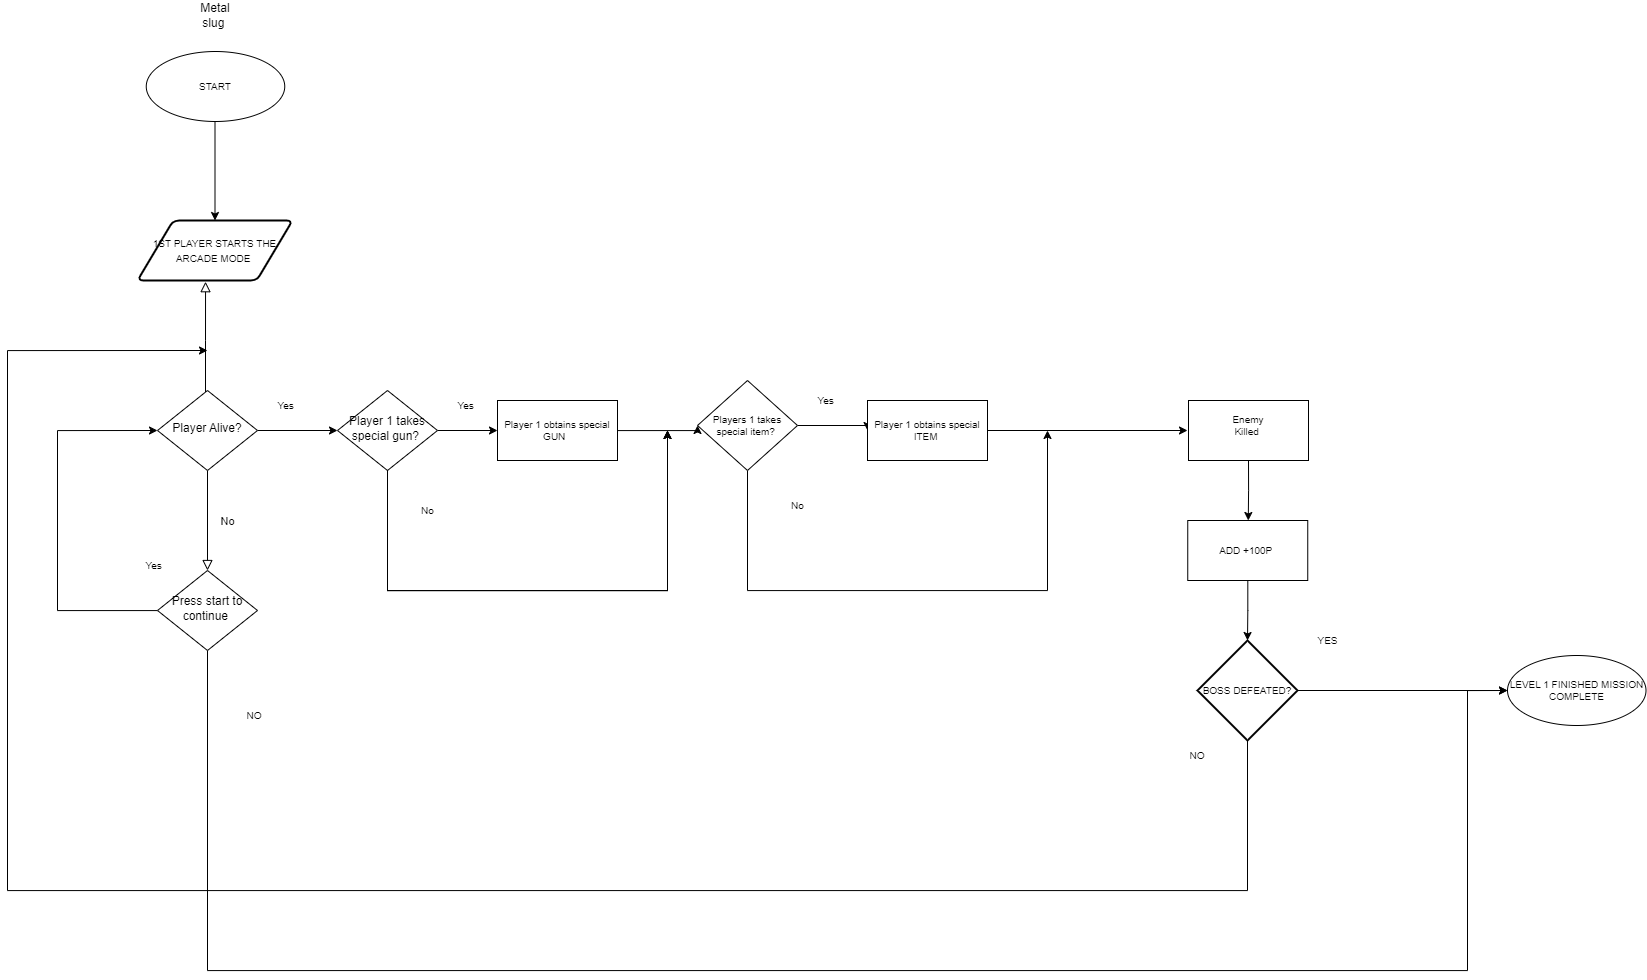

The diagram above was exported from draw.io. Its source (the exported page's mxGraphModel, read from the mxfile embedded in the PNG):
<mxGraphModel dx="2812" dy="2051" grid="1" gridSize="10" guides="1" tooltips="1" connect="1" arrows="1" fold="1" page="1" pageScale="1" pageWidth="827" pageHeight="1169" math="0" shadow="0">
  <root>
    <mxCell id="WIyWlLk6GJQsqaUBKTNV-0" />
    <mxCell id="WIyWlLk6GJQsqaUBKTNV-1" parent="WIyWlLk6GJQsqaUBKTNV-0" />
    <mxCell id="95cK8Mc44lHux7LebYV0-6" style="edgeStyle=orthogonalEdgeStyle;rounded=0;orthogonalLoop=1;jettySize=auto;html=1;entryX=0.5;entryY=0;entryDx=0;entryDy=0;fontSize=10;" parent="WIyWlLk6GJQsqaUBKTNV-1" target="95cK8Mc44lHux7LebYV0-3" edge="1">
      <mxGeometry relative="1" as="geometry">
        <mxPoint x="207.5" y="20" as="sourcePoint" />
      </mxGeometry>
    </mxCell>
    <mxCell id="WIyWlLk6GJQsqaUBKTNV-4" value="No" style="rounded=0;html=1;jettySize=auto;orthogonalLoop=1;fontSize=11;endArrow=block;endFill=0;endSize=8;strokeWidth=1;shadow=0;labelBackgroundColor=none;edgeStyle=orthogonalEdgeStyle;" parent="WIyWlLk6GJQsqaUBKTNV-1" source="WIyWlLk6GJQsqaUBKTNV-6" target="WIyWlLk6GJQsqaUBKTNV-10" edge="1">
      <mxGeometry y="20" relative="1" as="geometry">
        <mxPoint as="offset" />
      </mxGeometry>
    </mxCell>
    <mxCell id="WIyWlLk6GJQsqaUBKTNV-5" value="" style="edgeStyle=orthogonalEdgeStyle;rounded=0;html=1;jettySize=auto;orthogonalLoop=1;fontSize=11;endArrow=block;endFill=0;endSize=8;strokeWidth=1;shadow=0;labelBackgroundColor=none;entryX=0.439;entryY=1.02;entryDx=0;entryDy=0;entryPerimeter=0;" parent="WIyWlLk6GJQsqaUBKTNV-1" source="WIyWlLk6GJQsqaUBKTNV-6" target="95cK8Mc44lHux7LebYV0-3" edge="1">
      <mxGeometry y="10" relative="1" as="geometry">
        <mxPoint as="offset" />
        <mxPoint x="200" y="250" as="targetPoint" />
        <Array as="points">
          <mxPoint x="198" y="240" />
          <mxPoint x="198" y="240" />
        </Array>
      </mxGeometry>
    </mxCell>
    <mxCell id="95cK8Mc44lHux7LebYV0-8" style="edgeStyle=orthogonalEdgeStyle;rounded=0;orthogonalLoop=1;jettySize=auto;html=1;fontSize=10;" parent="WIyWlLk6GJQsqaUBKTNV-1" source="WIyWlLk6GJQsqaUBKTNV-6" edge="1">
      <mxGeometry relative="1" as="geometry">
        <mxPoint x="330" y="330" as="targetPoint" />
      </mxGeometry>
    </mxCell>
    <mxCell id="WIyWlLk6GJQsqaUBKTNV-6" value="Player Alive?" style="rhombus;whiteSpace=wrap;html=1;shadow=0;fontFamily=Helvetica;fontSize=12;align=center;strokeWidth=1;spacing=6;spacingTop=-4;" parent="WIyWlLk6GJQsqaUBKTNV-1" vertex="1">
      <mxGeometry x="150" y="290" width="100" height="80" as="geometry" />
    </mxCell>
    <mxCell id="95cK8Mc44lHux7LebYV0-7" style="edgeStyle=orthogonalEdgeStyle;rounded=0;orthogonalLoop=1;jettySize=auto;html=1;entryX=0;entryY=0.5;entryDx=0;entryDy=0;fontSize=10;" parent="WIyWlLk6GJQsqaUBKTNV-1" source="WIyWlLk6GJQsqaUBKTNV-10" target="WIyWlLk6GJQsqaUBKTNV-6" edge="1">
      <mxGeometry relative="1" as="geometry">
        <Array as="points">
          <mxPoint x="50" y="510" />
          <mxPoint x="50" y="330" />
        </Array>
      </mxGeometry>
    </mxCell>
    <mxCell id="95cK8Mc44lHux7LebYV0-17" style="edgeStyle=orthogonalEdgeStyle;rounded=0;orthogonalLoop=1;jettySize=auto;html=1;entryX=0;entryY=0.5;entryDx=0;entryDy=0;fontSize=10;" parent="WIyWlLk6GJQsqaUBKTNV-1" source="WIyWlLk6GJQsqaUBKTNV-10" target="95cK8Mc44lHux7LebYV0-16" edge="1">
      <mxGeometry relative="1" as="geometry">
        <Array as="points">
          <mxPoint x="200" y="870" />
          <mxPoint x="1460" y="870" />
          <mxPoint x="1460" y="590" />
        </Array>
      </mxGeometry>
    </mxCell>
    <mxCell id="WIyWlLk6GJQsqaUBKTNV-10" value="Press start to continue&amp;nbsp;" style="rhombus;whiteSpace=wrap;html=1;shadow=0;fontFamily=Helvetica;fontSize=12;align=center;strokeWidth=1;spacing=6;spacingTop=-4;" parent="WIyWlLk6GJQsqaUBKTNV-1" vertex="1">
      <mxGeometry x="150" y="470" width="100" height="80" as="geometry" />
    </mxCell>
    <mxCell id="95cK8Mc44lHux7LebYV0-0" value="Metal slug&amp;nbsp;" style="text;html=1;strokeColor=none;fillColor=none;align=center;verticalAlign=middle;whiteSpace=wrap;rounded=0;" parent="WIyWlLk6GJQsqaUBKTNV-1" vertex="1">
      <mxGeometry x="177.5" y="-100" width="60" height="30" as="geometry" />
    </mxCell>
    <mxCell id="95cK8Mc44lHux7LebYV0-3" value="&lt;font style=&quot;font-size: 10px;&quot;&gt;1ST PLAYER STARTS THE ARCADE MODE&amp;nbsp;&lt;/font&gt;" style="shape=parallelogram;html=1;strokeWidth=2;perimeter=parallelogramPerimeter;whiteSpace=wrap;rounded=1;arcSize=12;size=0.23;" parent="WIyWlLk6GJQsqaUBKTNV-1" vertex="1">
      <mxGeometry x="130" y="120" width="155" height="60" as="geometry" />
    </mxCell>
    <mxCell id="95cK8Mc44lHux7LebYV0-18" style="edgeStyle=orthogonalEdgeStyle;rounded=0;orthogonalLoop=1;jettySize=auto;html=1;fontSize=10;" parent="WIyWlLk6GJQsqaUBKTNV-1" source="95cK8Mc44lHux7LebYV0-9" edge="1">
      <mxGeometry relative="1" as="geometry">
        <mxPoint x="490" y="330" as="targetPoint" />
      </mxGeometry>
    </mxCell>
    <mxCell id="95cK8Mc44lHux7LebYV0-26" style="edgeStyle=orthogonalEdgeStyle;rounded=0;orthogonalLoop=1;jettySize=auto;html=1;fontSize=10;" parent="WIyWlLk6GJQsqaUBKTNV-1" source="95cK8Mc44lHux7LebYV0-9" edge="1">
      <mxGeometry relative="1" as="geometry">
        <mxPoint x="660" y="330" as="targetPoint" />
        <Array as="points">
          <mxPoint x="380" y="490" />
          <mxPoint x="660" y="490" />
        </Array>
      </mxGeometry>
    </mxCell>
    <mxCell id="95cK8Mc44lHux7LebYV0-9" value="Player 1 takes special gun?&amp;nbsp;" style="rhombus;whiteSpace=wrap;html=1;shadow=0;fontFamily=Helvetica;fontSize=12;align=center;strokeWidth=1;spacing=6;spacingTop=-4;" parent="WIyWlLk6GJQsqaUBKTNV-1" vertex="1">
      <mxGeometry x="330" y="290" width="100" height="80" as="geometry" />
    </mxCell>
    <mxCell id="95cK8Mc44lHux7LebYV0-10" value="Yes&amp;nbsp;" style="text;html=1;strokeColor=none;fillColor=none;align=center;verticalAlign=middle;whiteSpace=wrap;rounded=0;fontSize=10;" parent="WIyWlLk6GJQsqaUBKTNV-1" vertex="1">
      <mxGeometry x="250" y="290" width="60" height="30" as="geometry" />
    </mxCell>
    <mxCell id="95cK8Mc44lHux7LebYV0-14" value="" style="ellipse;whiteSpace=wrap;html=1;fontSize=10;" parent="WIyWlLk6GJQsqaUBKTNV-1" vertex="1">
      <mxGeometry x="138.75" y="-49" width="138.5" height="70" as="geometry" />
    </mxCell>
    <mxCell id="95cK8Mc44lHux7LebYV0-15" value="START" style="text;html=1;strokeColor=none;fillColor=none;align=center;verticalAlign=middle;whiteSpace=wrap;rounded=0;fontSize=10;" parent="WIyWlLk6GJQsqaUBKTNV-1" vertex="1">
      <mxGeometry x="178" y="-29" width="60" height="30" as="geometry" />
    </mxCell>
    <mxCell id="95cK8Mc44lHux7LebYV0-16" value="LEVEL 1 FINISHED MISSION COMPLETE" style="ellipse;whiteSpace=wrap;html=1;fontSize=10;" parent="WIyWlLk6GJQsqaUBKTNV-1" vertex="1">
      <mxGeometry x="1500" y="555" width="138.5" height="70" as="geometry" />
    </mxCell>
    <mxCell id="95cK8Mc44lHux7LebYV0-20" style="edgeStyle=orthogonalEdgeStyle;rounded=0;orthogonalLoop=1;jettySize=auto;html=1;fontSize=10;entryX=0;entryY=0.5;entryDx=0;entryDy=0;" parent="WIyWlLk6GJQsqaUBKTNV-1" source="95cK8Mc44lHux7LebYV0-19" target="95cK8Mc44lHux7LebYV0-22" edge="1">
      <mxGeometry relative="1" as="geometry">
        <mxPoint x="650" y="330" as="targetPoint" />
        <Array as="points">
          <mxPoint x="690" y="330" />
        </Array>
      </mxGeometry>
    </mxCell>
    <mxCell id="95cK8Mc44lHux7LebYV0-19" value="Player 1 obtains special GUN&amp;nbsp;&amp;nbsp;" style="rounded=0;whiteSpace=wrap;html=1;fontSize=10;" parent="WIyWlLk6GJQsqaUBKTNV-1" vertex="1">
      <mxGeometry x="490" y="300" width="120" height="60" as="geometry" />
    </mxCell>
    <mxCell id="95cK8Mc44lHux7LebYV0-23" style="edgeStyle=orthogonalEdgeStyle;rounded=0;orthogonalLoop=1;jettySize=auto;html=1;fontSize=10;entryX=0;entryY=0.5;entryDx=0;entryDy=0;" parent="WIyWlLk6GJQsqaUBKTNV-1" source="95cK8Mc44lHux7LebYV0-22" target="95cK8Mc44lHux7LebYV0-25" edge="1">
      <mxGeometry relative="1" as="geometry">
        <mxPoint x="820" y="330" as="targetPoint" />
        <Array as="points">
          <mxPoint x="860" y="325" />
        </Array>
      </mxGeometry>
    </mxCell>
    <mxCell id="95cK8Mc44lHux7LebYV0-36" style="edgeStyle=orthogonalEdgeStyle;rounded=0;orthogonalLoop=1;jettySize=auto;html=1;fontSize=10;" parent="WIyWlLk6GJQsqaUBKTNV-1" source="95cK8Mc44lHux7LebYV0-22" edge="1">
      <mxGeometry relative="1" as="geometry">
        <mxPoint x="1040" y="330" as="targetPoint" />
        <Array as="points">
          <mxPoint x="740" y="490" />
          <mxPoint x="1040" y="490" />
        </Array>
      </mxGeometry>
    </mxCell>
    <mxCell id="95cK8Mc44lHux7LebYV0-22" value="Players 1 takes special item?&amp;nbsp;" style="rhombus;whiteSpace=wrap;html=1;fontSize=10;" parent="WIyWlLk6GJQsqaUBKTNV-1" vertex="1">
      <mxGeometry x="690" y="280" width="100" height="90" as="geometry" />
    </mxCell>
    <mxCell id="95cK8Mc44lHux7LebYV0-29" style="edgeStyle=orthogonalEdgeStyle;rounded=0;orthogonalLoop=1;jettySize=auto;html=1;fontSize=10;" parent="WIyWlLk6GJQsqaUBKTNV-1" source="95cK8Mc44lHux7LebYV0-25" edge="1">
      <mxGeometry relative="1" as="geometry">
        <mxPoint x="1180" y="330" as="targetPoint" />
      </mxGeometry>
    </mxCell>
    <mxCell id="95cK8Mc44lHux7LebYV0-25" value="Player 1 obtains special ITEM&amp;nbsp;" style="rounded=0;whiteSpace=wrap;html=1;fontSize=10;" parent="WIyWlLk6GJQsqaUBKTNV-1" vertex="1">
      <mxGeometry x="860" y="300" width="120" height="60" as="geometry" />
    </mxCell>
    <mxCell id="95cK8Mc44lHux7LebYV0-27" value="Yes&amp;nbsp;" style="text;html=1;strokeColor=none;fillColor=none;align=center;verticalAlign=middle;whiteSpace=wrap;rounded=0;fontSize=10;" parent="WIyWlLk6GJQsqaUBKTNV-1" vertex="1">
      <mxGeometry x="430" y="290" width="60" height="30" as="geometry" />
    </mxCell>
    <mxCell id="95cK8Mc44lHux7LebYV0-28" value="No" style="text;html=1;align=center;verticalAlign=middle;resizable=0;points=[];autosize=1;strokeColor=none;fillColor=none;fontSize=10;" parent="WIyWlLk6GJQsqaUBKTNV-1" vertex="1">
      <mxGeometry x="400" y="395" width="40" height="30" as="geometry" />
    </mxCell>
    <mxCell id="95cK8Mc44lHux7LebYV0-40" style="edgeStyle=orthogonalEdgeStyle;rounded=0;orthogonalLoop=1;jettySize=auto;html=1;exitX=0.5;exitY=1;exitDx=0;exitDy=0;fontSize=10;" parent="WIyWlLk6GJQsqaUBKTNV-1" source="95cK8Mc44lHux7LebYV0-30" edge="1">
      <mxGeometry relative="1" as="geometry">
        <mxPoint x="1240.7777777777778" y="420" as="targetPoint" />
      </mxGeometry>
    </mxCell>
    <mxCell id="95cK8Mc44lHux7LebYV0-30" value="" style="rounded=0;whiteSpace=wrap;html=1;fontSize=10;" parent="WIyWlLk6GJQsqaUBKTNV-1" vertex="1">
      <mxGeometry x="1181" y="300" width="120" height="60" as="geometry" />
    </mxCell>
    <mxCell id="95cK8Mc44lHux7LebYV0-31" value="Enemy Killed&amp;nbsp;" style="text;html=1;strokeColor=none;fillColor=none;align=center;verticalAlign=middle;whiteSpace=wrap;rounded=0;fontSize=10;" parent="WIyWlLk6GJQsqaUBKTNV-1" vertex="1">
      <mxGeometry x="1211" y="310" width="60" height="30" as="geometry" />
    </mxCell>
    <mxCell id="95cK8Mc44lHux7LebYV0-32" style="edgeStyle=orthogonalEdgeStyle;rounded=0;orthogonalLoop=1;jettySize=auto;html=1;fontSize=10;" parent="WIyWlLk6GJQsqaUBKTNV-1" source="95cK8Mc44lHux7LebYV0-9" edge="1">
      <mxGeometry relative="1" as="geometry">
        <mxPoint x="660" y="330" as="targetPoint" />
        <mxPoint x="380.0588235294117" y="369.95294117647063" as="sourcePoint" />
        <Array as="points">
          <mxPoint x="380" y="490" />
          <mxPoint x="660" y="490" />
        </Array>
      </mxGeometry>
    </mxCell>
    <mxCell id="95cK8Mc44lHux7LebYV0-34" style="edgeStyle=orthogonalEdgeStyle;rounded=0;orthogonalLoop=1;jettySize=auto;html=1;fontSize=10;" parent="WIyWlLk6GJQsqaUBKTNV-1" source="95cK8Mc44lHux7LebYV0-9" edge="1">
      <mxGeometry relative="1" as="geometry">
        <mxPoint x="660" y="330" as="targetPoint" />
        <mxPoint x="380.0588235294117" y="369.95294117647063" as="sourcePoint" />
        <Array as="points">
          <mxPoint x="380" y="490" />
          <mxPoint x="660" y="490" />
        </Array>
      </mxGeometry>
    </mxCell>
    <mxCell id="95cK8Mc44lHux7LebYV0-37" value="Yes&amp;nbsp;" style="text;html=1;strokeColor=none;fillColor=none;align=center;verticalAlign=middle;whiteSpace=wrap;rounded=0;fontSize=10;" parent="WIyWlLk6GJQsqaUBKTNV-1" vertex="1">
      <mxGeometry x="790" y="285" width="60" height="30" as="geometry" />
    </mxCell>
    <mxCell id="95cK8Mc44lHux7LebYV0-38" value="No" style="text;html=1;align=center;verticalAlign=middle;resizable=0;points=[];autosize=1;strokeColor=none;fillColor=none;fontSize=10;" parent="WIyWlLk6GJQsqaUBKTNV-1" vertex="1">
      <mxGeometry x="770" y="390" width="40" height="30" as="geometry" />
    </mxCell>
    <mxCell id="95cK8Mc44lHux7LebYV0-39" style="edgeStyle=orthogonalEdgeStyle;rounded=0;orthogonalLoop=1;jettySize=auto;html=1;exitX=0.5;exitY=1;exitDx=0;exitDy=0;fontSize=10;" parent="WIyWlLk6GJQsqaUBKTNV-1" source="95cK8Mc44lHux7LebYV0-31" target="95cK8Mc44lHux7LebYV0-31" edge="1">
      <mxGeometry relative="1" as="geometry" />
    </mxCell>
    <mxCell id="95cK8Mc44lHux7LebYV0-46" style="edgeStyle=orthogonalEdgeStyle;rounded=0;orthogonalLoop=1;jettySize=auto;html=1;entryX=0.5;entryY=0;entryDx=0;entryDy=0;entryPerimeter=0;fontSize=10;" parent="WIyWlLk6GJQsqaUBKTNV-1" source="95cK8Mc44lHux7LebYV0-41" target="95cK8Mc44lHux7LebYV0-45" edge="1">
      <mxGeometry relative="1" as="geometry" />
    </mxCell>
    <mxCell id="95cK8Mc44lHux7LebYV0-41" value="ADD +100P&amp;nbsp;" style="rounded=0;whiteSpace=wrap;html=1;fontSize=10;" parent="WIyWlLk6GJQsqaUBKTNV-1" vertex="1">
      <mxGeometry x="1180.25" y="420" width="120" height="60" as="geometry" />
    </mxCell>
    <mxCell id="95cK8Mc44lHux7LebYV0-52" style="edgeStyle=orthogonalEdgeStyle;rounded=0;orthogonalLoop=1;jettySize=auto;html=1;entryX=0;entryY=0.5;entryDx=0;entryDy=0;fontSize=10;" parent="WIyWlLk6GJQsqaUBKTNV-1" source="95cK8Mc44lHux7LebYV0-45" target="95cK8Mc44lHux7LebYV0-16" edge="1">
      <mxGeometry relative="1" as="geometry" />
    </mxCell>
    <mxCell id="95cK8Mc44lHux7LebYV0-56" style="edgeStyle=orthogonalEdgeStyle;rounded=0;orthogonalLoop=1;jettySize=auto;html=1;fontSize=10;" parent="WIyWlLk6GJQsqaUBKTNV-1" source="95cK8Mc44lHux7LebYV0-45" edge="1">
      <mxGeometry relative="1" as="geometry">
        <mxPoint x="200" y="250" as="targetPoint" />
        <Array as="points">
          <mxPoint x="1240" y="790" />
          <mxPoint y="790" />
        </Array>
      </mxGeometry>
    </mxCell>
    <mxCell id="95cK8Mc44lHux7LebYV0-45" value="BOSS DEFEATED?" style="strokeWidth=2;html=1;shape=mxgraph.flowchart.decision;whiteSpace=wrap;fontSize=10;" parent="WIyWlLk6GJQsqaUBKTNV-1" vertex="1">
      <mxGeometry x="1190" y="540" width="100" height="100" as="geometry" />
    </mxCell>
    <mxCell id="95cK8Mc44lHux7LebYV0-49" value="Yes&amp;nbsp;" style="text;html=1;strokeColor=none;fillColor=none;align=center;verticalAlign=middle;whiteSpace=wrap;rounded=0;fontSize=10;" parent="WIyWlLk6GJQsqaUBKTNV-1" vertex="1">
      <mxGeometry x="117.5" y="450" width="60" height="30" as="geometry" />
    </mxCell>
    <mxCell id="95cK8Mc44lHux7LebYV0-50" value="NO" style="text;html=1;strokeColor=none;fillColor=none;align=center;verticalAlign=middle;whiteSpace=wrap;rounded=0;fontSize=10;" parent="WIyWlLk6GJQsqaUBKTNV-1" vertex="1">
      <mxGeometry x="217.25" y="600" width="60" height="30" as="geometry" />
    </mxCell>
    <mxCell id="95cK8Mc44lHux7LebYV0-53" value="&lt;blockquote style=&quot;margin: 0 0 0 40px; border: none; padding: 0px;&quot;&gt;YES&lt;/blockquote&gt;" style="text;html=1;align=center;verticalAlign=middle;resizable=0;points=[];autosize=1;strokeColor=none;fillColor=none;fontSize=10;" parent="WIyWlLk6GJQsqaUBKTNV-1" vertex="1">
      <mxGeometry x="1260" y="525" width="80" height="30" as="geometry" />
    </mxCell>
    <mxCell id="95cK8Mc44lHux7LebYV0-57" value="NO" style="text;html=1;strokeColor=none;fillColor=none;align=center;verticalAlign=middle;whiteSpace=wrap;rounded=0;fontSize=10;" parent="WIyWlLk6GJQsqaUBKTNV-1" vertex="1">
      <mxGeometry x="1160" y="640" width="60" height="30" as="geometry" />
    </mxCell>
  </root>
</mxGraphModel>